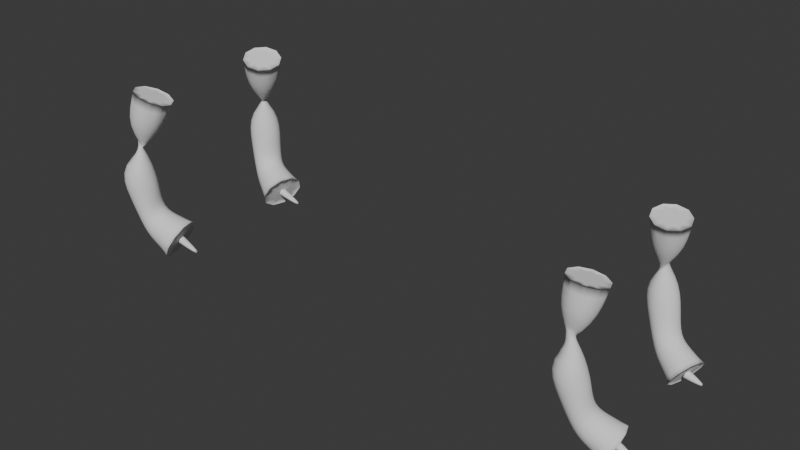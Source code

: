 # Source: leg.blend  (saved by Blender 4.4.32; exported with 4.5.12 LTS)
import bpy
from mathutils import Matrix  # noqa: F401  (used for matrix-valued properties, if any)

bpy.ops.wm.read_factory_settings(use_empty=True)
scene = bpy.context.scene
scene.name = 'Scene'

# ---- collections
col_collection = bpy.data.collections.new('Collection'); scene.collection.children.link(col_collection)

# ---- world
world_world = bpy.data.worlds.new('World'); scene.world = world_world
world_world.use_nodes = True; world_world.node_tree.nodes.clear()
_N = world_world.node_tree.nodes; _L = world_world.node_tree.links
n0 = _N.new('ShaderNodeOutputWorld'); n0.name = 'World Output'; n0.location = (300, 300)
n1 = _N.new('ShaderNodeBackground'); n1.name = 'Background'; n1.location = (10, 300)
n1.inputs[0].default_value = (0.05088, 0.05088, 0.05088, 1.0)
_L.new(n1.outputs[0], n0.inputs[0])
n0.is_active_output = True
world_world.color = (0.05088, 0.05088, 0.05088)
world_world.sun_shadow_jitter_overblur = 0.0

# ---- meshes
me_pangolinlegs = bpy.data.meshes.new('PangolinLegs')
me_pangolinlegs.from_pydata([(1.269, -0.141, 0.75), (1.253, -0.1656, 0.7604), (1.256, -0.1957, 0.7668), (1.275, -0.2199, 0.7668), (1.304, -0.2288, 0.7604), (1.331, -0.219, 0.75), (1.347, -0.1944, 0.7396), (1.344, -0.1643, 0.7332), (1.325, -0.1401, 0.7332), (1.296, -0.1312, 0.7396), (1.245, -0.1629, 0.665), (1.231, -0.1863, 0.6748), (1.233, -0.2149, 0.6809), (1.251, -0.2379, 0.6809), (1.279, -0.2463, 0.6748), (1.305, -0.2371, 0.665), (1.319, -0.2137, 0.6552), (1.317, -0.1851, 0.6491), (1.299, -0.1621, 0.6491), (1.271, -0.1537, 0.6552), (1.275, -0.2574, 0.58), (1.292, -0.236, 0.5858), (1.292, -0.2084, 0.5894), (1.277, -0.1853, 0.5894), (1.251, -0.1754, 0.5858), (1.225, -0.1826, 0.58), (1.208, -0.204, 0.5742), (1.208, -0.2316, 0.5706), (1.223, -0.2547, 0.5706), (1.249, -0.2646, 0.5742), (1.289, -0.2454, 0.5), (1.304, -0.2251, 0.5055), (1.305, -0.1991, 0.5089), (1.291, -0.1772, 0.5089), (1.266, -0.1679, 0.5055), (1.241, -0.1746, 0.5), (1.226, -0.1949, 0.4945), (1.225, -0.2209, 0.4911), (1.239, -0.2428, 0.4911), (1.264, -0.2521, 0.4945), (1.291, -0.2385, 0.42), (1.3, -0.228, 0.4406), (1.301, -0.2069, 0.4533), (1.294, -0.1831, 0.4533), (1.282, -0.1658, 0.4406), (1.269, -0.1615, 0.42), (1.26, -0.172, 0.3994), (1.259, -0.1931, 0.3867), (1.266, -0.2169, 0.3867), (1.278, -0.2342, 0.3994), (1.328, -0.2357, 0.4), (1.338, -0.2233, 0.4245), (1.34, -0.1981, 0.4396), (1.332, -0.1699, 0.4396), (1.317, -0.1494, 0.4245), (1.302, -0.1443, 0.4), (1.292, -0.1567, 0.3755), (1.29, -0.1819, 0.3604), (1.298, -0.2101, 0.3604), (1.313, -0.2306, 0.3755), (1.365, -0.2329, 0.38), (1.377, -0.2185, 0.4083), (1.379, -0.1894, 0.4258), (1.37, -0.1567, 0.4258), (1.353, -0.1329, 0.4083), (1.335, -0.1271, 0.38), (1.323, -0.1415, 0.3517), (1.321, -0.1706, 0.3342), (1.33, -0.2033, 0.3342), (1.347, -0.2271, 0.3517), (1.35, -0.192, 0.38), (1.353, -0.1859, 0.39), (1.353, -0.1739, 0.39), (1.35, -0.168, 0.38), (1.347, -0.1741, 0.37), (1.347, -0.1861, 0.37), (1.385, -0.1871, 0.3697), (1.387, -0.183, 0.3763), (1.386, -0.175, 0.3763), (1.384, -0.1711, 0.3697), (1.382, -0.1752, 0.363), (1.383, -0.1832, 0.363), (1.408, -0.1805, 0.3628), (1.408, -0.1795, 0.3644), (1.408, -0.1775, 0.3644), (1.407, -0.1765, 0.3628), (1.407, -0.1775, 0.3611), (1.407, -0.1795, 0.3611), (1.35, -0.192, 0.38), (1.353, -0.186, 0.39), (1.353, -0.174, 0.39), (1.35, -0.168, 0.38), (1.347, -0.174, 0.37), (1.347, -0.186, 0.37), (1.384, -0.188, 0.3697), (1.386, -0.184, 0.3763), (1.386, -0.176, 0.3763), (1.384, -0.172, 0.3697), (1.382, -0.176, 0.363), (1.382, -0.184, 0.363), (1.407, -0.182, 0.3628), (1.408, -0.181, 0.3644), (1.408, -0.179, 0.3644), (1.407, -0.178, 0.3628), (1.407, -0.179, 0.3611), (1.407, -0.181, 0.3611), (1.35, -0.192, 0.38), (1.353, -0.1861, 0.39), (1.353, -0.1741, 0.39), (1.35, -0.168, 0.38), (1.347, -0.1739, 0.37), (1.347, -0.1859, 0.37), (1.384, -0.1889, 0.3697), (1.386, -0.185, 0.3763), (1.387, -0.177, 0.3763), (1.385, -0.1729, 0.3697), (1.383, -0.1768, 0.363), (1.382, -0.1848, 0.363), (1.407, -0.1835, 0.3628), (1.408, -0.1825, 0.3644), (1.408, -0.1805, 0.3644), (1.408, -0.1795, 0.3628), (1.407, -0.1805, 0.3611), (1.407, -0.1825, 0.3611), (1.331, 0.219, 0.75), (1.304, 0.2288, 0.7604), (1.275, 0.2199, 0.7668), (1.256, 0.1957, 0.7668), (1.253, 0.1656, 0.7604), (1.269, 0.141, 0.75), (1.296, 0.1312, 0.7396), (1.325, 0.1401, 0.7332), (1.344, 0.1643, 0.7332), (1.347, 0.1944, 0.7396), (1.305, 0.2371, 0.665), (1.279, 0.2463, 0.6748), (1.251, 0.2379, 0.6809), (1.233, 0.2149, 0.6809), (1.231, 0.1863, 0.6748), (1.245, 0.1629, 0.665), (1.271, 0.1537, 0.6552), (1.299, 0.1621, 0.6491), (1.317, 0.1851, 0.6491), (1.319, 0.2137, 0.6552), (1.225, 0.1826, 0.58), (1.251, 0.1754, 0.5858), (1.277, 0.1853, 0.5894), (1.292, 0.2084, 0.5894), (1.292, 0.236, 0.5858), (1.275, 0.2574, 0.58), (1.249, 0.2646, 0.5742), (1.223, 0.2547, 0.5706), (1.208, 0.2316, 0.5706), (1.208, 0.204, 0.5742), (1.241, 0.1746, 0.5), (1.266, 0.1679, 0.5055), (1.291, 0.1772, 0.5089), (1.305, 0.1991, 0.5089), (1.304, 0.2251, 0.5055), (1.289, 0.2454, 0.5), (1.264, 0.2521, 0.4945), (1.239, 0.2428, 0.4911), (1.225, 0.2209, 0.4911), (1.226, 0.1949, 0.4945), (1.269, 0.1615, 0.42), (1.282, 0.1658, 0.4406), (1.294, 0.1831, 0.4533), (1.301, 0.2069, 0.4533), (1.3, 0.228, 0.4406), (1.291, 0.2385, 0.42), (1.278, 0.2342, 0.3994), (1.266, 0.2169, 0.3867), (1.259, 0.1931, 0.3867), (1.26, 0.172, 0.3994), (1.302, 0.1443, 0.4), (1.317, 0.1494, 0.4245), (1.332, 0.1699, 0.4396), (1.34, 0.1981, 0.4396), (1.338, 0.2233, 0.4245), (1.328, 0.2357, 0.4), (1.313, 0.2306, 0.3755), (1.298, 0.2101, 0.3604), (1.29, 0.1819, 0.3604), (1.292, 0.1567, 0.3755), (1.335, 0.1271, 0.38), (1.353, 0.1329, 0.4083), (1.37, 0.1567, 0.4258), (1.379, 0.1894, 0.4258), (1.377, 0.2185, 0.4083), (1.365, 0.2329, 0.38), (1.347, 0.2271, 0.3517), (1.33, 0.2033, 0.3342), (1.321, 0.1706, 0.3342), (1.323, 0.1415, 0.3517), (1.35, 0.168, 0.38), (1.353, 0.1739, 0.39), (1.353, 0.1859, 0.39), (1.35, 0.192, 0.38), (1.347, 0.1861, 0.37), (1.347, 0.1741, 0.37), (1.384, 0.1711, 0.3697), (1.386, 0.175, 0.3763), (1.387, 0.183, 0.3763), (1.385, 0.1871, 0.3697), (1.383, 0.1832, 0.363), (1.382, 0.1752, 0.363), (1.407, 0.1765, 0.3628), (1.408, 0.1775, 0.3644), (1.408, 0.1795, 0.3644), (1.408, 0.1805, 0.3628), (1.407, 0.1795, 0.3611), (1.407, 0.1775, 0.3611), (1.35, 0.168, 0.38), (1.353, 0.174, 0.39), (1.353, 0.186, 0.39), (1.35, 0.192, 0.38), (1.347, 0.186, 0.37), (1.347, 0.174, 0.37), (1.384, 0.172, 0.3697), (1.386, 0.176, 0.3763), (1.386, 0.184, 0.3763), (1.384, 0.188, 0.3697), (1.382, 0.184, 0.363), (1.382, 0.176, 0.363), (1.407, 0.178, 0.3628), (1.408, 0.179, 0.3644), (1.408, 0.181, 0.3644), (1.407, 0.182, 0.3628), (1.407, 0.181, 0.3611), (1.407, 0.179, 0.3611), (1.35, 0.168, 0.38), (1.353, 0.1741, 0.39), (1.353, 0.1861, 0.39), (1.35, 0.192, 0.38), (1.347, 0.1859, 0.37), (1.347, 0.1739, 0.37), (1.385, 0.1729, 0.3697), (1.387, 0.177, 0.3763), (1.386, 0.185, 0.3763), (1.384, 0.1889, 0.3697), (1.382, 0.1848, 0.363), (1.383, 0.1768, 0.363), (1.408, 0.1795, 0.3628), (1.408, 0.1805, 0.3644), (1.408, 0.1825, 0.3644), (1.407, 0.1835, 0.3628), (1.407, 0.1825, 0.3611), (1.407, 0.1805, 0.3611), (2.463, -0.135, 0.68), (2.455, -0.1613, 0.6858), (2.465, -0.187, 0.6894), (2.488, -0.2025, 0.6894), (2.516, -0.2017, 0.6858), (2.537, -0.185, 0.68), (2.545, -0.1587, 0.6742), (2.535, -0.133, 0.6706), (2.512, -0.1175, 0.6706), (2.484, -0.1183, 0.6742), (2.455, -0.1514, 0.6), (2.448, -0.1762, 0.6055), (2.457, -0.2005, 0.6089), (2.479, -0.2151, 0.6089), (2.505, -0.2143, 0.6055), (2.525, -0.1986, 0.6), (2.532, -0.1738, 0.5945), (2.523, -0.1495, 0.5911), (2.501, -0.1349, 0.5911), (2.475, -0.1357, 0.5945), (2.498, -0.2258, 0.52), (2.515, -0.2089, 0.5272), (2.518, -0.1848, 0.5316), (2.507, -0.1627, 0.5316), (2.486, -0.151, 0.5272), (2.462, -0.1542, 0.52), (2.445, -0.1711, 0.5128), (2.442, -0.1952, 0.5084), (2.453, -0.2173, 0.5084), (2.474, -0.229, 0.5128), (2.517, -0.2135, 0.45), (2.532, -0.1977, 0.4567), (2.536, -0.1752, 0.4609), (2.525, -0.1544, 0.4609), (2.505, -0.1435, 0.4567), (2.483, -0.1465, 0.45), (2.468, -0.1623, 0.4433), (2.464, -0.1848, 0.4391), (2.475, -0.2056, 0.4391), (2.495, -0.2165, 0.4433), (2.531, -0.2032, 0.38), (2.539, -0.1934, 0.3974), (2.54, -0.1746, 0.4081), (2.533, -0.1541, 0.4081), (2.521, -0.1397, 0.3974), (2.509, -0.1368, 0.38), (2.501, -0.1466, 0.3626), (2.5, -0.1654, 0.3519), (2.507, -0.1859, 0.3519), (2.519, -0.2003, 0.3626), (2.563, -0.1979, 0.36), (2.572, -0.1867, 0.3799), (2.573, -0.1653, 0.3922), (2.565, -0.1418, 0.3922), (2.552, -0.1253, 0.3799), (2.537, -0.1221, 0.36), (2.528, -0.1333, 0.3401), (2.527, -0.1547, 0.3278), (2.535, -0.1782, 0.3278), (2.548, -0.1947, 0.3401), (2.594, -0.1927, 0.34), (2.605, -0.1801, 0.3624), (2.606, -0.156, 0.3762), (2.597, -0.1296, 0.3762), (2.582, -0.111, 0.3624), (2.566, -0.1073, 0.34), (2.555, -0.1199, 0.3176), (2.554, -0.144, 0.3038), (2.563, -0.1704, 0.3038), (2.578, -0.189, 0.3176), (2.58, -0.162, 0.34), (2.583, -0.1559, 0.35), (2.583, -0.1439, 0.35), (2.58, -0.138, 0.34), (2.577, -0.1441, 0.33), (2.577, -0.1561, 0.33), (2.603, -0.1574, 0.3331), (2.605, -0.1533, 0.3397), (2.605, -0.1453, 0.3397), (2.603, -0.1414, 0.3331), (2.601, -0.1455, 0.3265), (2.601, -0.1535, 0.3265), (2.618, -0.151, 0.3285), (2.619, -0.15, 0.3302), (2.619, -0.148, 0.3302), (2.618, -0.147, 0.3285), (2.618, -0.148, 0.3269), (2.618, -0.15, 0.3269), (2.58, -0.162, 0.34), (2.583, -0.156, 0.35), (2.583, -0.144, 0.35), (2.58, -0.138, 0.34), (2.577, -0.144, 0.33), (2.577, -0.156, 0.33), (2.603, -0.158, 0.3331), (2.605, -0.154, 0.3397), (2.605, -0.146, 0.3397), (2.603, -0.142, 0.3331), (2.601, -0.146, 0.3265), (2.601, -0.154, 0.3265), (2.618, -0.152, 0.3285), (2.619, -0.151, 0.3302), (2.619, -0.149, 0.3302), (2.618, -0.148, 0.3285), (2.618, -0.149, 0.3268), (2.618, -0.151, 0.3268), (2.58, -0.162, 0.34), (2.583, -0.1561, 0.35), (2.583, -0.1441, 0.35), (2.58, -0.138, 0.34), (2.577, -0.1439, 0.33), (2.577, -0.1559, 0.33), (2.603, -0.1586, 0.3331), (2.605, -0.1547, 0.3397), (2.605, -0.1467, 0.3397), (2.603, -0.1426, 0.3331), (2.601, -0.1465, 0.3265), (2.601, -0.1545, 0.3265), (2.618, -0.153, 0.3285), (2.619, -0.152, 0.3302), (2.619, -0.15, 0.3302), (2.618, -0.149, 0.3285), (2.618, -0.15, 0.3269), (2.618, -0.152, 0.3269), (2.537, 0.185, 0.68), (2.516, 0.2017, 0.6858), (2.488, 0.2025, 0.6894), (2.465, 0.187, 0.6894), (2.455, 0.1613, 0.6858), (2.463, 0.135, 0.68), (2.484, 0.1183, 0.6742), (2.512, 0.1175, 0.6706), (2.535, 0.133, 0.6706), (2.545, 0.1587, 0.6742), (2.525, 0.1986, 0.6), (2.505, 0.2143, 0.6055), (2.479, 0.2151, 0.6089), (2.457, 0.2005, 0.6089), (2.448, 0.1762, 0.6055), (2.455, 0.1514, 0.6), (2.475, 0.1357, 0.5945), (2.501, 0.1349, 0.5911), (2.523, 0.1495, 0.5911), (2.532, 0.1738, 0.5945), (2.462, 0.1542, 0.52), (2.486, 0.151, 0.5272), (2.507, 0.1627, 0.5316), (2.518, 0.1848, 0.5316), (2.515, 0.2089, 0.5272), (2.498, 0.2258, 0.52), (2.474, 0.229, 0.5128), (2.453, 0.2173, 0.5084), (2.442, 0.1952, 0.5084), (2.445, 0.1711, 0.5128), (2.483, 0.1465, 0.45), (2.505, 0.1435, 0.4567), (2.525, 0.1544, 0.4609), (2.536, 0.1752, 0.4609), (2.532, 0.1977, 0.4567), (2.517, 0.2135, 0.45), (2.495, 0.2165, 0.4433), (2.475, 0.2056, 0.4391), (2.464, 0.1848, 0.4391), (2.468, 0.1623, 0.4433), (2.509, 0.1368, 0.38), (2.521, 0.1397, 0.3974), (2.533, 0.1541, 0.4081), (2.54, 0.1746, 0.4081), (2.539, 0.1934, 0.3974), (2.531, 0.2032, 0.38), (2.519, 0.2003, 0.3626), (2.507, 0.1859, 0.3519), (2.5, 0.1654, 0.3519), (2.501, 0.1466, 0.3626), (2.537, 0.1221, 0.36), (2.552, 0.1253, 0.3799), (2.565, 0.1418, 0.3922), (2.573, 0.1653, 0.3922), (2.572, 0.1867, 0.3799), (2.563, 0.1979, 0.36), (2.548, 0.1947, 0.3401), (2.535, 0.1782, 0.3278), (2.527, 0.1547, 0.3278), (2.528, 0.1333, 0.3401), (2.566, 0.1073, 0.34), (2.582, 0.111, 0.3624), (2.597, 0.1296, 0.3762), (2.606, 0.156, 0.3762), (2.605, 0.1801, 0.3624), (2.594, 0.1927, 0.34), (2.578, 0.189, 0.3176), (2.563, 0.1704, 0.3038), (2.554, 0.144, 0.3038), (2.555, 0.1199, 0.3176), (2.58, 0.138, 0.34), (2.583, 0.1439, 0.35), (2.583, 0.1559, 0.35), (2.58, 0.162, 0.34), (2.577, 0.1561, 0.33), (2.577, 0.1441, 0.33), (2.603, 0.1414, 0.3331), (2.605, 0.1453, 0.3397), (2.605, 0.1533, 0.3397), (2.603, 0.1574, 0.3331), (2.601, 0.1535, 0.3265), (2.601, 0.1455, 0.3265), (2.618, 0.147, 0.3285), (2.619, 0.148, 0.3302), (2.619, 0.15, 0.3302), (2.618, 0.151, 0.3285), (2.618, 0.15, 0.3269), (2.618, 0.148, 0.3269), (2.58, 0.138, 0.34), (2.583, 0.144, 0.35), (2.583, 0.156, 0.35), (2.58, 0.162, 0.34), (2.577, 0.156, 0.33), (2.577, 0.144, 0.33), (2.603, 0.142, 0.3331), (2.605, 0.146, 0.3397), (2.605, 0.154, 0.3397), (2.603, 0.158, 0.3331), (2.601, 0.154, 0.3265), (2.601, 0.146, 0.3265), (2.618, 0.148, 0.3285), (2.619, 0.149, 0.3302), (2.619, 0.151, 0.3302), (2.618, 0.152, 0.3285), (2.618, 0.151, 0.3268), (2.618, 0.149, 0.3268), (2.58, 0.138, 0.34), (2.583, 0.1441, 0.35), (2.583, 0.1561, 0.35), (2.58, 0.162, 0.34), (2.577, 0.1559, 0.33), (2.577, 0.1439, 0.33), (2.603, 0.1426, 0.3331), (2.605, 0.1467, 0.3397), (2.605, 0.1547, 0.3397), (2.603, 0.1586, 0.3331), (2.601, 0.1545, 0.3265), (2.601, 0.1465, 0.3265), (2.618, 0.149, 0.3285), (2.619, 0.15, 0.3302), (2.619, 0.152, 0.3302), (2.618, 0.153, 0.3285), (2.618, 0.152, 0.3269), (2.618, 0.15, 0.3269)], [], [(0, 1, 11, 10), (1, 2, 12, 11), (2, 3, 13, 12), (3, 4, 14, 13), (4, 5, 15, 14), (5, 6, 16, 15), (6, 7, 17, 16), (7, 8, 18, 17), (8, 9, 19, 18), (9, 0, 10, 19), (10, 11, 21, 20), (11, 12, 22, 21), (12, 13, 23, 22), (13, 14, 24, 23), (14, 15, 25, 24), (15, 16, 26, 25), (16, 17, 27, 26), (17, 18, 28, 27), (18, 19, 29, 28), (19, 10, 20, 29), (20, 21, 31, 30), (21, 22, 32, 31), (22, 23, 33, 32), (23, 24, 34, 33), (24, 25, 35, 34), (25, 26, 36, 35), (26, 27, 37, 36), (27, 28, 38, 37), (28, 29, 39, 38), (29, 20, 30, 39), (30, 31, 41, 40), (31, 32, 42, 41), (32, 33, 43, 42), (33, 34, 44, 43), (34, 35, 45, 44), (35, 36, 46, 45), (36, 37, 47, 46), (37, 38, 48, 47), (38, 39, 49, 48), (39, 30, 40, 49), (40, 41, 51, 50), (41, 42, 52, 51), (42, 43, 53, 52), (43, 44, 54, 53), (44, 45, 55, 54), (45, 46, 56, 55), (46, 47, 57, 56), (47, 48, 58, 57), (48, 49, 59, 58), (49, 40, 50, 59), (50, 51, 61, 60), (51, 52, 62, 61), (52, 53, 63, 62), (53, 54, 64, 63), (54, 55, 65, 64), (55, 56, 66, 65), (56, 57, 67, 66), (57, 58, 68, 67), (58, 59, 69, 68), (59, 50, 60, 69), (0, 1, 2, 3, 4, 5, 6, 7, 8, 9), (69, 68, 67, 66, 65, 64, 63, 62, 61, 60), (70, 71, 77, 76), (71, 72, 78, 77), (72, 73, 79, 78), (73, 74, 80, 79), (74, 75, 81, 80), (75, 70, 76, 81), (76, 77, 83, 82), (77, 78, 84, 83), (78, 79, 85, 84), (79, 80, 86, 85), (80, 81, 87, 86), (81, 76, 82, 87), (87, 86, 85, 84, 83, 82), (88, 89, 95, 94), (89, 90, 96, 95), (90, 91, 97, 96), (91, 92, 98, 97), (92, 93, 99, 98), (93, 88, 94, 99), (94, 95, 101, 100), (95, 96, 102, 101), (96, 97, 103, 102), (97, 98, 104, 103), (98, 99, 105, 104), (99, 94, 100, 105), (105, 104, 103, 102, 101, 100), (106, 107, 113, 112), (107, 108, 114, 113), (108, 109, 115, 114), (109, 110, 116, 115), (110, 111, 117, 116), (111, 106, 112, 117), (112, 113, 119, 118), (113, 114, 120, 119), (114, 115, 121, 120), (115, 116, 122, 121), (116, 117, 123, 122), (117, 112, 118, 123), (123, 122, 121, 120, 119, 118), (124, 125, 135, 134), (125, 126, 136, 135), (126, 127, 137, 136), (127, 128, 138, 137), (128, 129, 139, 138), (129, 130, 140, 139), (130, 131, 141, 140), (131, 132, 142, 141), (132, 133, 143, 142), (133, 124, 134, 143), (134, 135, 145, 144), (135, 136, 146, 145), (136, 137, 147, 146), (137, 138, 148, 147), (138, 139, 149, 148), (139, 140, 150, 149), (140, 141, 151, 150), (141, 142, 152, 151), (142, 143, 153, 152), (143, 134, 144, 153), (144, 145, 155, 154), (145, 146, 156, 155), (146, 147, 157, 156), (147, 148, 158, 157), (148, 149, 159, 158), (149, 150, 160, 159), (150, 151, 161, 160), (151, 152, 162, 161), (152, 153, 163, 162), (153, 144, 154, 163), (154, 155, 165, 164), (155, 156, 166, 165), (156, 157, 167, 166), (157, 158, 168, 167), (158, 159, 169, 168), (159, 160, 170, 169), (160, 161, 171, 170), (161, 162, 172, 171), (162, 163, 173, 172), (163, 154, 164, 173), (164, 165, 175, 174), (165, 166, 176, 175), (166, 167, 177, 176), (167, 168, 178, 177), (168, 169, 179, 178), (169, 170, 180, 179), (170, 171, 181, 180), (171, 172, 182, 181), (172, 173, 183, 182), (173, 164, 174, 183), (174, 175, 185, 184), (175, 176, 186, 185), (176, 177, 187, 186), (177, 178, 188, 187), (178, 179, 189, 188), (179, 180, 190, 189), (180, 181, 191, 190), (181, 182, 192, 191), (182, 183, 193, 192), (183, 174, 184, 193), (124, 125, 126, 127, 128, 129, 130, 131, 132, 133), (193, 192, 191, 190, 189, 188, 187, 186, 185, 184), (194, 195, 201, 200), (195, 196, 202, 201), (196, 197, 203, 202), (197, 198, 204, 203), (198, 199, 205, 204), (199, 194, 200, 205), (200, 201, 207, 206), (201, 202, 208, 207), (202, 203, 209, 208), (203, 204, 210, 209), (204, 205, 211, 210), (205, 200, 206, 211), (211, 210, 209, 208, 207, 206), (212, 213, 219, 218), (213, 214, 220, 219), (214, 215, 221, 220), (215, 216, 222, 221), (216, 217, 223, 222), (217, 212, 218, 223), (218, 219, 225, 224), (219, 220, 226, 225), (220, 221, 227, 226), (221, 222, 228, 227), (222, 223, 229, 228), (223, 218, 224, 229), (229, 228, 227, 226, 225, 224), (230, 231, 237, 236), (231, 232, 238, 237), (232, 233, 239, 238), (233, 234, 240, 239), (234, 235, 241, 240), (235, 230, 236, 241), (236, 237, 243, 242), (237, 238, 244, 243), (238, 239, 245, 244), (239, 240, 246, 245), (240, 241, 247, 246), (241, 236, 242, 247), (247, 246, 245, 244, 243, 242), (248, 249, 259, 258), (249, 250, 260, 259), (250, 251, 261, 260), (251, 252, 262, 261), (252, 253, 263, 262), (253, 254, 264, 263), (254, 255, 265, 264), (255, 256, 266, 265), (256, 257, 267, 266), (257, 248, 258, 267), (258, 259, 269, 268), (259, 260, 270, 269), (260, 261, 271, 270), (261, 262, 272, 271), (262, 263, 273, 272), (263, 264, 274, 273), (264, 265, 275, 274), (265, 266, 276, 275), (266, 267, 277, 276), (267, 258, 268, 277), (268, 269, 279, 278), (269, 270, 280, 279), (270, 271, 281, 280), (271, 272, 282, 281), (272, 273, 283, 282), (273, 274, 284, 283), (274, 275, 285, 284), (275, 276, 286, 285), (276, 277, 287, 286), (277, 268, 278, 287), (278, 279, 289, 288), (279, 280, 290, 289), (280, 281, 291, 290), (281, 282, 292, 291), (282, 283, 293, 292), (283, 284, 294, 293), (284, 285, 295, 294), (285, 286, 296, 295), (286, 287, 297, 296), (287, 278, 288, 297), (288, 289, 299, 298), (289, 290, 300, 299), (290, 291, 301, 300), (291, 292, 302, 301), (292, 293, 303, 302), (293, 294, 304, 303), (294, 295, 305, 304), (295, 296, 306, 305), (296, 297, 307, 306), (297, 288, 298, 307), (298, 299, 309, 308), (299, 300, 310, 309), (300, 301, 311, 310), (301, 302, 312, 311), (302, 303, 313, 312), (303, 304, 314, 313), (304, 305, 315, 314), (305, 306, 316, 315), (306, 307, 317, 316), (307, 298, 308, 317), (248, 249, 250, 251, 252, 253, 254, 255, 256, 257), (317, 316, 315, 314, 313, 312, 311, 310, 309, 308), (318, 319, 325, 324), (319, 320, 326, 325), (320, 321, 327, 326), (321, 322, 328, 327), (322, 323, 329, 328), (323, 318, 324, 329), (324, 325, 331, 330), (325, 326, 332, 331), (326, 327, 333, 332), (327, 328, 334, 333), (328, 329, 335, 334), (329, 324, 330, 335), (335, 334, 333, 332, 331, 330), (336, 337, 343, 342), (337, 338, 344, 343), (338, 339, 345, 344), (339, 340, 346, 345), (340, 341, 347, 346), (341, 336, 342, 347), (342, 343, 349, 348), (343, 344, 350, 349), (344, 345, 351, 350), (345, 346, 352, 351), (346, 347, 353, 352), (347, 342, 348, 353), (353, 352, 351, 350, 349, 348), (354, 355, 361, 360), (355, 356, 362, 361), (356, 357, 363, 362), (357, 358, 364, 363), (358, 359, 365, 364), (359, 354, 360, 365), (360, 361, 367, 366), (361, 362, 368, 367), (362, 363, 369, 368), (363, 364, 370, 369), (364, 365, 371, 370), (365, 360, 366, 371), (371, 370, 369, 368, 367, 366), (372, 373, 383, 382), (373, 374, 384, 383), (374, 375, 385, 384), (375, 376, 386, 385), (376, 377, 387, 386), (377, 378, 388, 387), (378, 379, 389, 388), (379, 380, 390, 389), (380, 381, 391, 390), (381, 372, 382, 391), (382, 383, 393, 392), (383, 384, 394, 393), (384, 385, 395, 394), (385, 386, 396, 395), (386, 387, 397, 396), (387, 388, 398, 397), (388, 389, 399, 398), (389, 390, 400, 399), (390, 391, 401, 400), (391, 382, 392, 401), (392, 393, 403, 402), (393, 394, 404, 403), (394, 395, 405, 404), (395, 396, 406, 405), (396, 397, 407, 406), (397, 398, 408, 407), (398, 399, 409, 408), (399, 400, 410, 409), (400, 401, 411, 410), (401, 392, 402, 411), (402, 403, 413, 412), (403, 404, 414, 413), (404, 405, 415, 414), (405, 406, 416, 415), (406, 407, 417, 416), (407, 408, 418, 417), (408, 409, 419, 418), (409, 410, 420, 419), (410, 411, 421, 420), (411, 402, 412, 421), (412, 413, 423, 422), (413, 414, 424, 423), (414, 415, 425, 424), (415, 416, 426, 425), (416, 417, 427, 426), (417, 418, 428, 427), (418, 419, 429, 428), (419, 420, 430, 429), (420, 421, 431, 430), (421, 412, 422, 431), (422, 423, 433, 432), (423, 424, 434, 433), (424, 425, 435, 434), (425, 426, 436, 435), (426, 427, 437, 436), (427, 428, 438, 437), (428, 429, 439, 438), (429, 430, 440, 439), (430, 431, 441, 440), (431, 422, 432, 441), (372, 373, 374, 375, 376, 377, 378, 379, 380, 381), (441, 440, 439, 438, 437, 436, 435, 434, 433, 432), (442, 443, 449, 448), (443, 444, 450, 449), (444, 445, 451, 450), (445, 446, 452, 451), (446, 447, 453, 452), (447, 442, 448, 453), (448, 449, 455, 454), (449, 450, 456, 455), (450, 451, 457, 456), (451, 452, 458, 457), (452, 453, 459, 458), (453, 448, 454, 459), (459, 458, 457, 456, 455, 454), (460, 461, 467, 466), (461, 462, 468, 467), (462, 463, 469, 468), (463, 464, 470, 469), (464, 465, 471, 470), (465, 460, 466, 471), (466, 467, 473, 472), (467, 468, 474, 473), (468, 469, 475, 474), (469, 470, 476, 475), (470, 471, 477, 476), (471, 466, 472, 477), (477, 476, 475, 474, 473, 472), (478, 479, 485, 484), (479, 480, 486, 485), (480, 481, 487, 486), (481, 482, 488, 487), (482, 483, 489, 488), (483, 478, 484, 489), (484, 485, 491, 490), (485, 486, 492, 491), (486, 487, 493, 492), (487, 488, 494, 493), (488, 489, 495, 494), (489, 484, 490, 495), (495, 494, 493, 492, 491, 490)])
me_pangolinlegs.polygons.foreach_set('use_smooth', [True] * 404)
me_pangolinlegs.update()
arm_pangolinrig = bpy.data.armatures.new('PangolinRig')  # bones are not reproduced

# ---- objects
ob_pangolinrig = bpy.data.objects.new('PangolinRig', arm_pangolinrig)
ob_pangolinlegs = bpy.data.objects.new('PangolinLegs', me_pangolinlegs)

# ---- transforms, parenting, visibility, modifiers, constraints
ob_pangolinrig.location = (0.0, 0.0, 0.0)
ob_pangolinlegs.parent = ob_pangolinrig
ob_pangolinlegs.location = (0.0, 0.0, 0.0)
_vg = ob_pangolinlegs.vertex_groups.new(name='neck_02')
_vg.add([0, 1, 2, 3, 9, 10, 11, 12, 13, 14, 15, 16, 17, 18, 19, 20, 21, 22, 23, 24, 25, 26, 27, 28, 29, 30, 31, 32, 33, 34, 35, 36, 37, 38, 39, 40, 41, 42, 43, 44, 45, 46, 47, 48, 49, 50, 51, 52, 53, 54, 55, 56, 57, 58, 59, 60, 61, 62, 63, 64, 65, 66, 67, 68, 69, 70, 71, 72, 73, 74, 75, 76, 77, 78, 79, 80, 81, 82, 83, 84, 85, 86, 87, 88, 89, 90, 91, 92, 93, 94, 95, 96, 97, 98, 99, 100, 101, 102, 103, 104, 105, 106, 107, 108, 109, 110, 111, 112, 113, 114, 115, 116, 117, 118, 119, 120, 121, 122, 123, 126, 127, 128, 129, 130, 134, 135, 136, 137, 138, 139, 140, 141, 142, 143, 144, 145, 146, 147, 148, 149, 150, 151, 152, 153, 154, 155, 156, 157, 158, 159, 160, 161, 162, 163, 164, 165, 166, 167, 168, 169, 170, 171, 172, 173, 174, 175, 176, 177, 178, 179, 180, 181, 182, 183, 184, 185, 186, 187, 188, 189, 190, 191, 192, 193, 194, 195, 196, 197, 198, 199, 200, 201, 202, 203, 204, 205, 206, 207, 208, 209, 210, 211, 212, 213, 214, 215, 216, 217, 218, 219, 220, 221, 222, 223, 224, 225, 226, 227, 228, 229, 230, 231, 232, 233, 234, 235, 236, 237, 238, 239, 240, 241, 242, 243, 244, 245, 246, 247], 1.0, 'REPLACE')
_vg = ob_pangolinlegs.vertex_groups.new(name='spine_01')
_vg.add([4, 5, 6, 7, 8, 124, 125, 131, 132, 133], 1.0, 'REPLACE')
_vg = ob_pangolinlegs.vertex_groups.new(name='spine_04')
_vg.add([248, 249, 250, 251, 259, 374, 375, 376, 377, 386], 1.0, 'REPLACE')
_vg = ob_pangolinlegs.vertex_groups.new(name='spine_05')
_vg.add([252, 253, 254, 255, 256, 257, 258, 260, 261, 262, 263, 264, 265, 266, 267, 268, 269, 270, 271, 272, 273, 274, 275, 276, 277, 278, 279, 280, 281, 282, 283, 284, 285, 286, 287, 288, 289, 290, 291, 292, 293, 294, 295, 296, 297, 298, 299, 300, 301, 302, 303, 304, 305, 306, 307, 308, 309, 310, 311, 312, 313, 314, 315, 316, 317, 318, 319, 320, 321, 322, 323, 324, 325, 326, 327, 328, 329, 330, 331, 332, 333, 334, 335, 336, 337, 338, 339, 340, 341, 342, 343, 344, 345, 346, 347, 348, 349, 350, 351, 352, 353, 354, 355, 356, 357, 358, 359, 360, 361, 362, 363, 364, 365, 366, 367, 368, 369, 370, 371, 372, 373, 378, 379, 380, 381, 382, 383, 384, 385, 387, 388, 389, 390, 391, 392, 393, 394, 395, 396, 397, 398, 399, 400, 401, 402, 403, 404, 405, 406, 407, 408, 409, 410, 411, 412, 413, 414, 415, 416, 417, 418, 419, 420, 421, 422, 423, 424, 425, 426, 427, 428, 429, 430, 431, 432, 433, 434, 435, 436, 437, 438, 439, 440, 441, 442, 443, 444, 445, 446, 447, 448, 449, 450, 451, 452, 453, 454, 455, 456, 457, 458, 459, 460, 461, 462, 463, 464, 465, 466, 467, 468, 469, 470, 471, 472, 473, 474, 475, 476, 477, 478, 479, 480, 481, 482, 483, 484, 485, 486, 487, 488, 489, 490, 491, 492, 493, 494, 495], 1.0, 'REPLACE')
_m = ob_pangolinlegs.modifiers.new('Subsurf', 'SUBSURF')
_m = ob_pangolinlegs.modifiers.new('Armature', 'ARMATURE')
_m.object = ob_pangolinrig

# ---- collection membership
col_collection.objects.link(ob_pangolinrig)
col_collection.objects.link(ob_pangolinlegs)

# ---- scene / render settings (as saved in the file)
scene.frame_start = 1; scene.frame_end = 250; scene.frame_set(1)
scene.render.engine = 'BLENDER_EEVEE_NEXT'
bpy.context.view_layer.update()

# ---- added for rendering (the .blend has no active camera and no usable light): camera, sun
cam_auto = bpy.data.cameras.new('AutoCamera')
cam_auto.lens = 50.0
cam_auto.sensor_width = 36.0
cam_auto.clip_end = 1000.0
ob_auto_camera = bpy.data.objects.new('AutoCamera', cam_auto)
scene.collection.objects.link(ob_auto_camera)
ob_auto_camera.location = (3.36077, -1.72949, 1.68829)
ob_auto_camera.rotation_euler = (1.09748, -7.21219e-08, 0.694738)
scene.camera = ob_auto_camera
light_auto_sun = bpy.data.lights.new('AutoSun', 'SUN')
light_auto_sun.energy = 3.0
light_auto_sun.angle = 0.0523599
ob_auto_sun = bpy.data.objects.new('AutoSun', light_auto_sun)
scene.collection.objects.link(ob_auto_sun)
ob_auto_sun.rotation_euler = (0.872665, 0.174533, 0.523599)
bpy.context.view_layer.update()
